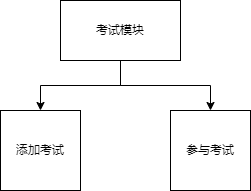

The diagram above was exported from draw.io. Its source (the exported page's mxGraphModel, read from the mxfile embedded in the PNG):
<mxGraphModel dx="1134" dy="596" grid="1" gridSize="10" guides="1" tooltips="1" connect="1" arrows="1" fold="1" page="1" pageScale="1" pageWidth="827" pageHeight="1169" math="0" shadow="0">
  <root>
    <mxCell id="0" />
    <mxCell id="1" parent="0" />
    <mxCell id="YyHK1l7d47cB2d6QoNKQ-4" style="edgeStyle=orthogonalEdgeStyle;rounded=0;orthogonalLoop=1;jettySize=auto;html=1;entryX=0.5;entryY=0;entryDx=0;entryDy=0;" edge="1" parent="1" source="YyHK1l7d47cB2d6QoNKQ-1" target="YyHK1l7d47cB2d6QoNKQ-2">
      <mxGeometry relative="1" as="geometry" />
    </mxCell>
    <mxCell id="YyHK1l7d47cB2d6QoNKQ-5" style="edgeStyle=orthogonalEdgeStyle;rounded=0;orthogonalLoop=1;jettySize=auto;html=1;" edge="1" parent="1" source="YyHK1l7d47cB2d6QoNKQ-1" target="YyHK1l7d47cB2d6QoNKQ-3">
      <mxGeometry relative="1" as="geometry" />
    </mxCell>
    <mxCell id="YyHK1l7d47cB2d6QoNKQ-1" value="考试模块" style="rounded=0;whiteSpace=wrap;html=1;" vertex="1" parent="1">
      <mxGeometry x="200" y="150" width="120" height="60" as="geometry" />
    </mxCell>
    <mxCell id="YyHK1l7d47cB2d6QoNKQ-2" value="添加考试" style="whiteSpace=wrap;html=1;aspect=fixed;" vertex="1" parent="1">
      <mxGeometry x="140" y="260" width="80" height="80" as="geometry" />
    </mxCell>
    <mxCell id="YyHK1l7d47cB2d6QoNKQ-3" value="参与考试" style="whiteSpace=wrap;html=1;aspect=fixed;" vertex="1" parent="1">
      <mxGeometry x="310" y="260" width="80" height="80" as="geometry" />
    </mxCell>
  </root>
</mxGraphModel>